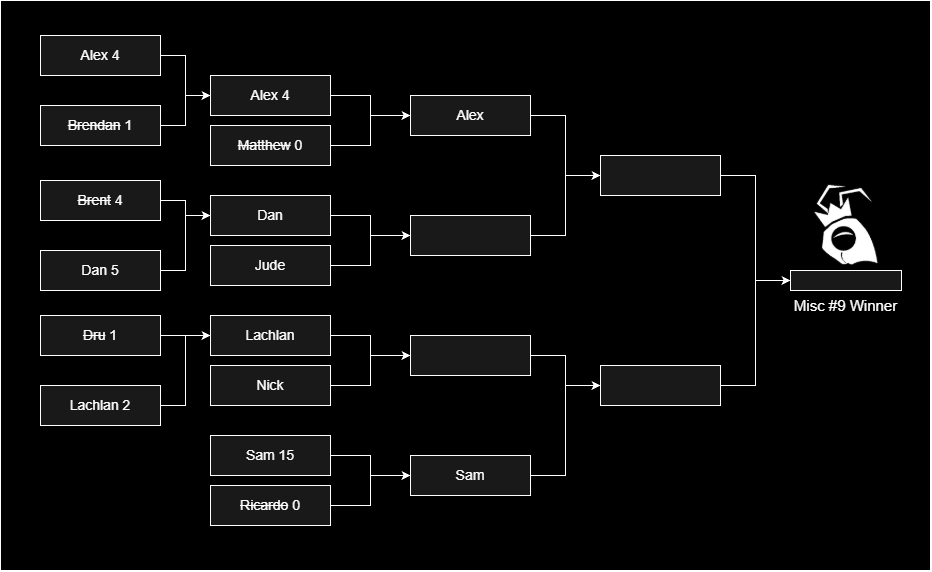

The diagram above was exported from draw.io. Its source (the exported page's mxGraphModel, read from the mxfile embedded in the PNG):
<mxGraphModel dx="1228" dy="742" grid="1" gridSize="10" guides="1" tooltips="1" connect="1" arrows="1" fold="1" page="1" pageScale="1" pageWidth="827" pageHeight="1169" background="light-dark(#FFFFFF,#000000)" math="0" shadow="0">
  <root>
    <mxCell id="0" />
    <mxCell id="1" parent="0" />
    <mxCell id="meZ0lVmXI6gz4VGFM_w2-1" parent="1" style="rounded=0;whiteSpace=wrap;html=1;labelBackgroundColor=none;fillColor=#000000;strokeColor=light-dark(#ffffff, #39454e);fontColor=#EEEEEE;fillStyle=solid;" value="" vertex="1">
      <mxGeometry height="570" width="930" x="200" y="120" as="geometry" />
    </mxCell>
    <mxCell id="meZ0lVmXI6gz4VGFM_w2-2" edge="1" parent="1" source="meZ0lVmXI6gz4VGFM_w2-3" style="edgeStyle=orthogonalEdgeStyle;rounded=0;orthogonalLoop=1;jettySize=auto;html=1;entryX=0;entryY=0.5;entryDx=0;entryDy=0;fontSize=14;labelBackgroundColor=none;fontColor=default;strokeColor=light-dark(#ffffff, #39454e);fillColor=#647687;" target="meZ0lVmXI6gz4VGFM_w2-19">
      <mxGeometry relative="1" as="geometry" />
    </mxCell>
    <mxCell id="meZ0lVmXI6gz4VGFM_w2-3" parent="1" style="rounded=0;whiteSpace=wrap;html=1;fontSize=14;labelBackgroundColor=none;fillColor=#191919;strokeColor=light-dark(#ffffff, #39454e);fontColor=#ffffff;" value="Alex 4" vertex="1">
      <mxGeometry height="40" width="120" x="410" y="195" as="geometry" />
    </mxCell>
    <mxCell id="meZ0lVmXI6gz4VGFM_w2-4" edge="1" parent="1" source="meZ0lVmXI6gz4VGFM_w2-5" style="edgeStyle=orthogonalEdgeStyle;rounded=0;orthogonalLoop=1;jettySize=auto;html=1;entryX=0;entryY=0.5;entryDx=0;entryDy=0;fontSize=14;labelBackgroundColor=none;fontColor=default;strokeColor=light-dark(#ffffff, #39454e);fillColor=#647687;" target="meZ0lVmXI6gz4VGFM_w2-19">
      <mxGeometry relative="1" as="geometry" />
    </mxCell>
    <mxCell id="meZ0lVmXI6gz4VGFM_w2-5" parent="1" style="rounded=0;whiteSpace=wrap;html=1;fontSize=14;labelBackgroundColor=none;fillColor=#191919;strokeColor=light-dark(#ffffff, #39454e);fontColor=#ffffff;" value="&lt;strike&gt;Matthew&lt;/strike&gt; 0" vertex="1">
      <mxGeometry height="40" width="120" x="410" y="245" as="geometry" />
    </mxCell>
    <mxCell id="meZ0lVmXI6gz4VGFM_w2-6" edge="1" parent="1" source="meZ0lVmXI6gz4VGFM_w2-7" style="edgeStyle=orthogonalEdgeStyle;rounded=0;orthogonalLoop=1;jettySize=auto;html=1;entryX=0;entryY=0.5;entryDx=0;entryDy=0;fontSize=14;labelBackgroundColor=none;fontColor=default;strokeColor=light-dark(#ffffff, #39454e);fillColor=#647687;" target="meZ0lVmXI6gz4VGFM_w2-21">
      <mxGeometry relative="1" as="geometry" />
    </mxCell>
    <mxCell id="meZ0lVmXI6gz4VGFM_w2-7" parent="1" style="rounded=0;whiteSpace=wrap;html=1;fontSize=14;labelBackgroundColor=none;fillColor=#191919;strokeColor=light-dark(#ffffff, #39454e);fontColor=#ffffff;" value="Dan" vertex="1">
      <mxGeometry height="40" width="120" x="410" y="315" as="geometry" />
    </mxCell>
    <mxCell id="meZ0lVmXI6gz4VGFM_w2-8" edge="1" parent="1" source="meZ0lVmXI6gz4VGFM_w2-9" style="edgeStyle=orthogonalEdgeStyle;rounded=0;orthogonalLoop=1;jettySize=auto;html=1;entryX=0;entryY=0.5;entryDx=0;entryDy=0;fontSize=14;labelBackgroundColor=none;fontColor=default;strokeColor=light-dark(#ffffff, #39454e);fillColor=#647687;" target="meZ0lVmXI6gz4VGFM_w2-21">
      <mxGeometry relative="1" as="geometry" />
    </mxCell>
    <mxCell id="meZ0lVmXI6gz4VGFM_w2-9" parent="1" style="rounded=0;whiteSpace=wrap;html=1;fontSize=14;labelBackgroundColor=none;fillColor=#191919;strokeColor=light-dark(#ffffff, #39454e);fontColor=#ffffff;" value="Jude" vertex="1">
      <mxGeometry height="40" width="120" x="410" y="365" as="geometry" />
    </mxCell>
    <mxCell id="meZ0lVmXI6gz4VGFM_w2-10" edge="1" parent="1" source="meZ0lVmXI6gz4VGFM_w2-11" style="edgeStyle=orthogonalEdgeStyle;rounded=0;orthogonalLoop=1;jettySize=auto;html=1;entryX=0;entryY=0.5;entryDx=0;entryDy=0;fontSize=14;labelBackgroundColor=none;fontColor=default;strokeColor=light-dark(#ffffff, #39454e);fillColor=#647687;" target="meZ0lVmXI6gz4VGFM_w2-23">
      <mxGeometry relative="1" as="geometry" />
    </mxCell>
    <mxCell id="meZ0lVmXI6gz4VGFM_w2-11" parent="1" style="rounded=0;whiteSpace=wrap;html=1;fontSize=14;labelBackgroundColor=none;fillColor=#191919;strokeColor=light-dark(#ffffff, #39454e);fontColor=#ffffff;" value="Lachlan" vertex="1">
      <mxGeometry height="40" width="120" x="410" y="435" as="geometry" />
    </mxCell>
    <mxCell id="meZ0lVmXI6gz4VGFM_w2-12" edge="1" parent="1" source="meZ0lVmXI6gz4VGFM_w2-13" style="edgeStyle=orthogonalEdgeStyle;rounded=0;orthogonalLoop=1;jettySize=auto;html=1;entryX=0;entryY=0.5;entryDx=0;entryDy=0;fontSize=14;labelBackgroundColor=none;fontColor=default;strokeColor=light-dark(#ffffff, #39454e);fillColor=#647687;" target="meZ0lVmXI6gz4VGFM_w2-23">
      <mxGeometry relative="1" as="geometry" />
    </mxCell>
    <mxCell id="meZ0lVmXI6gz4VGFM_w2-13" parent="1" style="rounded=0;whiteSpace=wrap;html=1;fontSize=14;labelBackgroundColor=none;fillColor=#191919;strokeColor=light-dark(#ffffff, #39454e);fontColor=#ffffff;" value="Nick" vertex="1">
      <mxGeometry height="40" width="120" x="410" y="485" as="geometry" />
    </mxCell>
    <mxCell id="meZ0lVmXI6gz4VGFM_w2-14" edge="1" parent="1" source="meZ0lVmXI6gz4VGFM_w2-15" style="edgeStyle=orthogonalEdgeStyle;rounded=0;orthogonalLoop=1;jettySize=auto;html=1;entryX=0;entryY=0.5;entryDx=0;entryDy=0;fontSize=14;labelBackgroundColor=none;fontColor=default;strokeColor=light-dark(#ffffff, #39454e);fillColor=#647687;" target="meZ0lVmXI6gz4VGFM_w2-25">
      <mxGeometry relative="1" as="geometry" />
    </mxCell>
    <mxCell id="meZ0lVmXI6gz4VGFM_w2-15" parent="1" style="rounded=0;whiteSpace=wrap;html=1;fontSize=14;labelBackgroundColor=none;fillColor=#191919;strokeColor=light-dark(#ffffff, #39454e);fontColor=#ffffff;" value="Sam 15" vertex="1">
      <mxGeometry height="40" width="120" x="410" y="555" as="geometry" />
    </mxCell>
    <mxCell id="meZ0lVmXI6gz4VGFM_w2-16" edge="1" parent="1" source="meZ0lVmXI6gz4VGFM_w2-17" style="edgeStyle=orthogonalEdgeStyle;rounded=0;orthogonalLoop=1;jettySize=auto;html=1;entryX=0;entryY=0.5;entryDx=0;entryDy=0;fontSize=14;labelBackgroundColor=none;fontColor=default;strokeColor=light-dark(#ffffff, #39454e);fillColor=#647687;" target="meZ0lVmXI6gz4VGFM_w2-25">
      <mxGeometry relative="1" as="geometry" />
    </mxCell>
    <mxCell id="meZ0lVmXI6gz4VGFM_w2-17" parent="1" style="rounded=0;whiteSpace=wrap;html=1;fontSize=14;labelBackgroundColor=none;fillColor=#191919;strokeColor=light-dark(#ffffff, #39454e);fontColor=#ffffff;" value="&lt;strike&gt;Ricardo&lt;/strike&gt; 0" vertex="1">
      <mxGeometry height="40" width="120" x="410" y="605" as="geometry" />
    </mxCell>
    <mxCell id="meZ0lVmXI6gz4VGFM_w2-18" edge="1" parent="1" source="meZ0lVmXI6gz4VGFM_w2-19" style="edgeStyle=orthogonalEdgeStyle;rounded=0;orthogonalLoop=1;jettySize=auto;html=1;entryX=0;entryY=0.5;entryDx=0;entryDy=0;fontSize=14;labelBackgroundColor=none;fontColor=default;strokeColor=light-dark(#ffffff, #39454e);fillColor=#647687;" target="meZ0lVmXI6gz4VGFM_w2-27">
      <mxGeometry relative="1" as="geometry" />
    </mxCell>
    <mxCell id="meZ0lVmXI6gz4VGFM_w2-19" parent="1" style="rounded=0;whiteSpace=wrap;html=1;fontSize=14;labelBackgroundColor=none;fillColor=#191919;strokeColor=light-dark(#ffffff, #39454e);fontColor=#ffffff;" value="Alex" vertex="1">
      <mxGeometry height="40" width="120" x="610" y="215" as="geometry" />
    </mxCell>
    <mxCell id="meZ0lVmXI6gz4VGFM_w2-20" edge="1" parent="1" source="meZ0lVmXI6gz4VGFM_w2-21" style="edgeStyle=orthogonalEdgeStyle;rounded=0;orthogonalLoop=1;jettySize=auto;html=1;entryX=0;entryY=0.5;entryDx=0;entryDy=0;fontSize=14;labelBackgroundColor=none;fontColor=default;strokeColor=light-dark(#ffffff, #39454e);fillColor=#647687;" target="meZ0lVmXI6gz4VGFM_w2-27">
      <mxGeometry relative="1" as="geometry" />
    </mxCell>
    <mxCell id="meZ0lVmXI6gz4VGFM_w2-21" parent="1" style="rounded=0;whiteSpace=wrap;html=1;fontSize=14;labelBackgroundColor=none;fillColor=#191919;strokeColor=light-dark(#ffffff, #39454e);fontColor=#ffffff;" value="" vertex="1">
      <mxGeometry height="40" width="120" x="610" y="335" as="geometry" />
    </mxCell>
    <mxCell id="meZ0lVmXI6gz4VGFM_w2-22" edge="1" parent="1" source="meZ0lVmXI6gz4VGFM_w2-23" style="edgeStyle=orthogonalEdgeStyle;rounded=0;orthogonalLoop=1;jettySize=auto;html=1;entryX=0;entryY=0.5;entryDx=0;entryDy=0;fontSize=14;labelBackgroundColor=none;fontColor=default;strokeColor=light-dark(#ffffff, #39454e);fillColor=#647687;" target="meZ0lVmXI6gz4VGFM_w2-29">
      <mxGeometry relative="1" as="geometry" />
    </mxCell>
    <mxCell id="meZ0lVmXI6gz4VGFM_w2-23" parent="1" style="rounded=0;whiteSpace=wrap;html=1;fontSize=14;labelBackgroundColor=none;fillColor=#191919;strokeColor=light-dark(#ffffff, #39454e);fontColor=#ffffff;" value="" vertex="1">
      <mxGeometry height="40" width="120" x="610" y="455" as="geometry" />
    </mxCell>
    <mxCell id="meZ0lVmXI6gz4VGFM_w2-24" edge="1" parent="1" source="meZ0lVmXI6gz4VGFM_w2-25" style="edgeStyle=orthogonalEdgeStyle;rounded=0;orthogonalLoop=1;jettySize=auto;html=1;entryX=0;entryY=0.5;entryDx=0;entryDy=0;fontSize=14;labelBackgroundColor=none;fontColor=default;strokeColor=light-dark(#ffffff, #39454e);fillColor=#647687;" target="meZ0lVmXI6gz4VGFM_w2-29">
      <mxGeometry relative="1" as="geometry" />
    </mxCell>
    <mxCell id="meZ0lVmXI6gz4VGFM_w2-25" parent="1" style="rounded=0;whiteSpace=wrap;html=1;fontSize=14;labelBackgroundColor=none;fillColor=#191919;strokeColor=light-dark(#ffffff, #39454e);fontColor=#ffffff;" value="Sam" vertex="1">
      <mxGeometry height="40" width="120" x="610" y="575" as="geometry" />
    </mxCell>
    <mxCell id="meZ0lVmXI6gz4VGFM_w2-26" edge="1" parent="1" source="meZ0lVmXI6gz4VGFM_w2-27" style="edgeStyle=orthogonalEdgeStyle;rounded=0;orthogonalLoop=1;jettySize=auto;html=1;entryX=0;entryY=0.5;entryDx=0;entryDy=0;labelBackgroundColor=none;fontColor=default;strokeColor=light-dark(#ffffff, #39454e);fillColor=#647687;" target="meZ0lVmXI6gz4VGFM_w2-42">
      <mxGeometry relative="1" as="geometry" />
    </mxCell>
    <mxCell id="meZ0lVmXI6gz4VGFM_w2-27" parent="1" style="rounded=0;whiteSpace=wrap;html=1;fontSize=14;labelBackgroundColor=none;fillColor=#191919;strokeColor=light-dark(#ffffff, #39454e);fontColor=#ffffff;" value="" vertex="1">
      <mxGeometry height="40" width="120" x="800" y="275" as="geometry" />
    </mxCell>
    <mxCell id="meZ0lVmXI6gz4VGFM_w2-28" edge="1" parent="1" source="meZ0lVmXI6gz4VGFM_w2-29" style="edgeStyle=orthogonalEdgeStyle;rounded=0;orthogonalLoop=1;jettySize=auto;html=1;entryX=0;entryY=0.5;entryDx=0;entryDy=0;labelBackgroundColor=none;fontColor=default;strokeColor=light-dark(#ffffff, #39454e);fillColor=#647687;" target="meZ0lVmXI6gz4VGFM_w2-42">
      <mxGeometry relative="1" as="geometry" />
    </mxCell>
    <mxCell id="meZ0lVmXI6gz4VGFM_w2-29" parent="1" style="rounded=0;whiteSpace=wrap;html=1;fontSize=14;labelBackgroundColor=none;fillColor=#191919;strokeColor=light-dark(#ffffff, #39454e);fontColor=#ffffff;" value="" vertex="1">
      <mxGeometry height="40" width="120" x="800" y="485" as="geometry" />
    </mxCell>
    <mxCell id="meZ0lVmXI6gz4VGFM_w2-30" edge="1" parent="1" source="meZ0lVmXI6gz4VGFM_w2-31" style="edgeStyle=orthogonalEdgeStyle;rounded=0;orthogonalLoop=1;jettySize=auto;html=1;entryX=0;entryY=0.5;entryDx=0;entryDy=0;fontSize=14;labelBackgroundColor=none;fontColor=default;strokeColor=light-dark(#ffffff, #39454e);fillColor=#647687;" target="meZ0lVmXI6gz4VGFM_w2-3">
      <mxGeometry relative="1" as="geometry" />
    </mxCell>
    <mxCell id="meZ0lVmXI6gz4VGFM_w2-31" parent="1" style="rounded=0;whiteSpace=wrap;html=1;fontSize=14;labelBackgroundColor=none;fillColor=#191919;strokeColor=light-dark(#ffffff, #39454e);fontColor=#ffffff;" value="Alex 4" vertex="1">
      <mxGeometry height="40" width="120" x="240" y="155" as="geometry" />
    </mxCell>
    <mxCell id="meZ0lVmXI6gz4VGFM_w2-32" edge="1" parent="1" source="meZ0lVmXI6gz4VGFM_w2-33" style="edgeStyle=orthogonalEdgeStyle;rounded=0;orthogonalLoop=1;jettySize=auto;html=1;entryX=0;entryY=0.5;entryDx=0;entryDy=0;fontSize=14;labelBackgroundColor=none;fontColor=default;strokeColor=light-dark(#ffffff, #39454e);fillColor=#647687;" target="meZ0lVmXI6gz4VGFM_w2-3">
      <mxGeometry relative="1" as="geometry" />
    </mxCell>
    <mxCell id="meZ0lVmXI6gz4VGFM_w2-33" parent="1" style="rounded=0;whiteSpace=wrap;html=1;fontSize=14;labelBackgroundColor=none;fillColor=#191919;strokeColor=light-dark(#ffffff, #39454e);fontColor=#ffffff;horizontal=1;" value="&lt;strike&gt;Brendan&lt;/strike&gt; 1" vertex="1">
      <mxGeometry height="40" width="120" x="240" y="225" as="geometry" />
    </mxCell>
    <mxCell id="meZ0lVmXI6gz4VGFM_w2-34" edge="1" parent="1" source="meZ0lVmXI6gz4VGFM_w2-35" style="edgeStyle=orthogonalEdgeStyle;rounded=0;orthogonalLoop=1;jettySize=auto;html=1;entryX=0;entryY=0.5;entryDx=0;entryDy=0;fontSize=14;labelBackgroundColor=none;fontColor=default;strokeColor=light-dark(#ffffff, #39454e);fillColor=#647687;" target="meZ0lVmXI6gz4VGFM_w2-7">
      <mxGeometry relative="1" as="geometry" />
    </mxCell>
    <mxCell id="meZ0lVmXI6gz4VGFM_w2-35" parent="1" style="rounded=0;whiteSpace=wrap;html=1;fontSize=14;labelBackgroundColor=none;fillColor=#191919;strokeColor=light-dark(#ffffff, #39454e);fontColor=#ffffff;" value="&lt;strike&gt;Brent&lt;/strike&gt; 4" vertex="1">
      <mxGeometry height="40" width="120" x="240" y="300" as="geometry" />
    </mxCell>
    <mxCell id="meZ0lVmXI6gz4VGFM_w2-36" edge="1" parent="1" source="meZ0lVmXI6gz4VGFM_w2-37" style="edgeStyle=orthogonalEdgeStyle;rounded=0;orthogonalLoop=1;jettySize=auto;html=1;entryX=0;entryY=0.5;entryDx=0;entryDy=0;fontSize=14;labelBackgroundColor=none;fontColor=default;strokeColor=light-dark(#ffffff, #39454e);fillColor=#647687;" target="meZ0lVmXI6gz4VGFM_w2-7">
      <mxGeometry relative="1" as="geometry" />
    </mxCell>
    <mxCell id="meZ0lVmXI6gz4VGFM_w2-37" parent="1" style="rounded=0;whiteSpace=wrap;html=1;fontSize=14;labelBackgroundColor=none;fillColor=#191919;strokeColor=light-dark(#ffffff, #39454e);fontColor=#ffffff;" value="Dan 5" vertex="1">
      <mxGeometry height="40" width="120" x="240" y="370" as="geometry" />
    </mxCell>
    <mxCell id="meZ0lVmXI6gz4VGFM_w2-38" edge="1" parent="1" source="meZ0lVmXI6gz4VGFM_w2-39" style="edgeStyle=orthogonalEdgeStyle;rounded=0;orthogonalLoop=1;jettySize=auto;html=1;entryX=0;entryY=0.5;entryDx=0;entryDy=0;fontSize=14;labelBackgroundColor=none;fontColor=default;strokeColor=light-dark(#ffffff, #39454e);fillColor=#647687;" target="meZ0lVmXI6gz4VGFM_w2-11">
      <mxGeometry relative="1" as="geometry" />
    </mxCell>
    <mxCell id="meZ0lVmXI6gz4VGFM_w2-39" parent="1" style="rounded=0;whiteSpace=wrap;html=1;fontSize=14;labelBackgroundColor=none;fillColor=#191919;strokeColor=light-dark(#ffffff, #39454e);fontColor=#ffffff;" value="&lt;strike&gt;Dru&lt;/strike&gt;&amp;nbsp;1" vertex="1">
      <mxGeometry height="40" width="120" x="240" y="435" as="geometry" />
    </mxCell>
    <mxCell id="meZ0lVmXI6gz4VGFM_w2-40" edge="1" parent="1" source="meZ0lVmXI6gz4VGFM_w2-41" style="edgeStyle=orthogonalEdgeStyle;rounded=0;orthogonalLoop=1;jettySize=auto;html=1;entryX=0;entryY=0.5;entryDx=0;entryDy=0;fontSize=14;labelBackgroundColor=none;fontColor=default;strokeColor=light-dark(#ffffff, #39454e);fillColor=#647687;" target="meZ0lVmXI6gz4VGFM_w2-11">
      <mxGeometry relative="1" as="geometry" />
    </mxCell>
    <mxCell id="meZ0lVmXI6gz4VGFM_w2-41" parent="1" style="rounded=0;whiteSpace=wrap;html=1;fontSize=14;labelBackgroundColor=none;fillColor=#191919;strokeColor=light-dark(#ffffff, #39454e);fontColor=#ffffff;" value="Lachlan 2" vertex="1">
      <mxGeometry height="40" width="120" x="240" y="505" as="geometry" />
    </mxCell>
    <mxCell id="meZ0lVmXI6gz4VGFM_w2-42" parent="1" style="rounded=0;whiteSpace=wrap;html=1;labelBackgroundColor=none;fillColor=#191919;strokeColor=light-dark(#ffffff, #39454e);fontColor=#ffffff;" value="" vertex="1">
      <mxGeometry height="20" width="111" x="990" y="390" as="geometry" />
    </mxCell>
    <mxCell id="meZ0lVmXI6gz4VGFM_w2-43" parent="1" style="text;html=1;whiteSpace=wrap;strokeColor=none;fillColor=none;align=center;verticalAlign=middle;rounded=0;fontSize=15;labelBackgroundColor=none;fontColor=#ffffff;" value="Misc #9 Winner" vertex="1">
      <mxGeometry height="30" width="129" x="981" y="410" as="geometry" />
    </mxCell>
    <mxCell id="meZ0lVmXI6gz4VGFM_w2-44" parent="1" style="shape=image;verticalLabelPosition=bottom;labelBackgroundColor=none;verticalAlign=top;aspect=fixed;imageAspect=0;image=data:image/png,(base64 omitted: 5776 chars);fillColor=#4D4D4D;strokeColor=light-dark(#ffffff, #39454e);fontColor=#EEEEEE;" value="" vertex="1">
      <mxGeometry height="114.19" width="111" x="990" y="290.81" as="geometry" />
    </mxCell>
  </root>
</mxGraphModel>